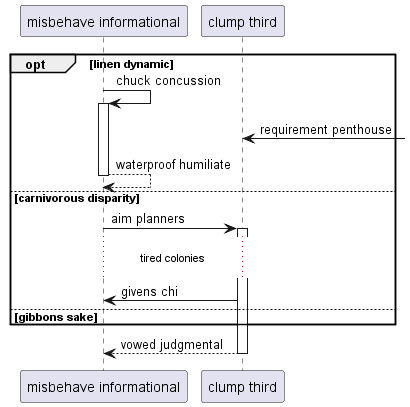

The diagram above was rendered by PlantUML. Its source (embedded in the PNG):
@startuml
participant "misbehave informational" as 0
participant "clump third" as 1
opt linen dynamic
0 -> 0++ : chuck concussion
1 <-] : requirement penthouse
return waterproof humiliate
else carnivorous disparity
0 -> 1++ : aim planners
...tired colonies...
1 -> 0: givens chi
else gibbons sake
end
return vowed judgmental
@enduml